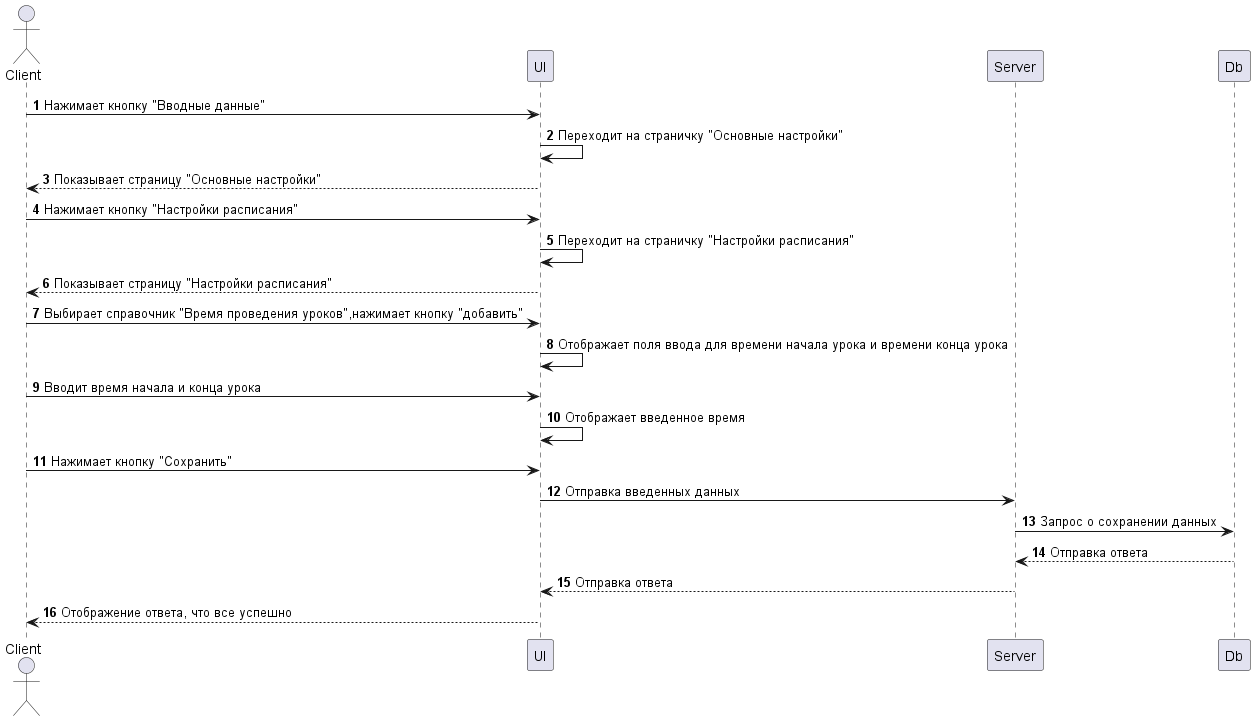

The diagram above was rendered by PlantUML. Its source (embedded in the PNG):
@startuml Сохранение времени проведения уроко    
    autonumber

    actor Client
    
    participant UI
    participant Server
    participant Db

    Client -> UI: Нажимает кнопку "Вводные данные"
    UI -> UI: Переходит на страничку "Основные настройки"
    Client <-- UI: Показывает страницу "Основные настройки"

    Client -> UI: Нажимает кнопку "Настройки расписания"
    UI -> UI: Переходит на страничку "Настройки расписания"
    Client <-- UI: Показывает страницу "Настройки расписания"
    Client -> UI: Выбирает справочник "Время проведения уроков",нажимает кнопку "добавить"
    UI -> UI: Отображает поля ввода для времени начала урока и времени конца урока
    Client -> UI: Вводит время начала и конца урока
    UI -> UI: Отображает введенное время
    
    Client -> UI: Нажимает кнопку "Сохранить"
    UI -> Server: Отправка введенных данных
    Server -> Db: Запрос о сохранении данных 
    Server <-- Db: Отправка ответа 
    UI <-- Server: Отправка ответа
    Client <-- UI: Отображение ответа, что все успешно

@enduml